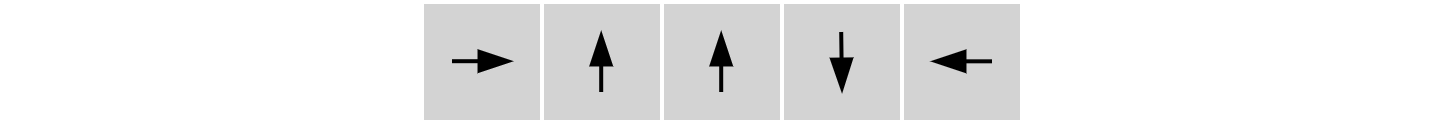

The diagram above was exported from draw.io. Its source (the exported page's mxGraphModel, read from the mxfile embedded in the PNG):
<mxGraphModel dx="634" dy="430" grid="1" gridSize="10" guides="1" tooltips="1" connect="1" arrows="1" fold="1" page="0" pageScale="1" pageWidth="827" pageHeight="1169" background="#ffffff" math="0" shadow="0">
  <root>
    <mxCell id="0" />
    <mxCell id="1" parent="0" />
    <mxCell id="59" value="" style="endArrow=none;dashed=1;html=1;strokeColor=#FFFFFF;" parent="1" edge="1">
      <mxGeometry width="50" height="50" relative="1" as="geometry">
        <mxPoint x="-105" as="sourcePoint" />
        <mxPoint x="255" as="targetPoint" />
      </mxGeometry>
    </mxCell>
    <mxCell id="20" value="" style="rounded=0;whiteSpace=wrap;html=1;fillColor=#d3d3d3;fontColor=#333333;strokeColor=#ffffff;" parent="1" vertex="1">
      <mxGeometry width="30" height="30" as="geometry" />
    </mxCell>
    <mxCell id="40" value="" style="rounded=0;whiteSpace=wrap;html=1;fillColor=#d3d3d3;fontColor=#333333;strokeColor=#ffffff;" parent="1" vertex="1">
      <mxGeometry x="30" width="30" height="30" as="geometry" />
    </mxCell>
    <mxCell id="41" value="" style="rounded=0;whiteSpace=wrap;html=1;fillColor=#d3d3d3;fontColor=#333333;strokeColor=#ffffff;" parent="1" vertex="1">
      <mxGeometry x="60" width="30" height="30" as="geometry" />
    </mxCell>
    <mxCell id="42" value="" style="rounded=0;whiteSpace=wrap;html=1;fillColor=#d3d3d3;fontColor=#333333;strokeColor=#ffffff;" parent="1" vertex="1">
      <mxGeometry x="90" width="30" height="30" as="geometry" />
    </mxCell>
    <mxCell id="43" value="" style="rounded=0;whiteSpace=wrap;html=1;fillColor=#d3d3d3;fontColor=#333333;strokeColor=#ffffff;" parent="1" vertex="1">
      <mxGeometry x="120" width="30" height="30" as="geometry" />
    </mxCell>
    <mxCell id="60" value="" style="endArrow=blockThin;html=1;strokeColor=#000000;endFill=1;" edge="1" parent="1">
      <mxGeometry width="50" height="50" relative="1" as="geometry">
        <mxPoint x="7.5" y="14.8" as="sourcePoint" />
        <mxPoint x="22.5" y="14.8" as="targetPoint" />
      </mxGeometry>
    </mxCell>
    <mxCell id="61" value="" style="endArrow=blockThin;html=1;strokeColor=#000000;endFill=1;" edge="1" parent="1">
      <mxGeometry width="50" height="50" relative="1" as="geometry">
        <mxPoint x="44.8" y="22.5" as="sourcePoint" />
        <mxPoint x="44.8" y="7.5" as="targetPoint" />
      </mxGeometry>
    </mxCell>
    <mxCell id="62" value="" style="endArrow=blockThin;html=1;strokeColor=#000000;endFill=1;" edge="1" parent="1">
      <mxGeometry width="50" height="50" relative="1" as="geometry">
        <mxPoint x="74.80000000000001" y="22.5" as="sourcePoint" />
        <mxPoint x="74.80000000000001" y="7.5" as="targetPoint" />
      </mxGeometry>
    </mxCell>
    <mxCell id="63" value="" style="endArrow=blockThin;html=1;strokeColor=#000000;endFill=1;" edge="1" parent="1">
      <mxGeometry width="50" height="50" relative="1" as="geometry">
        <mxPoint x="104.80000000000001" y="7.5" as="sourcePoint" />
        <mxPoint x="105" y="22.5" as="targetPoint" />
      </mxGeometry>
    </mxCell>
    <mxCell id="65" value="" style="endArrow=blockThin;html=1;strokeColor=#000000;endFill=1;" edge="1" parent="1">
      <mxGeometry width="50" height="50" relative="1" as="geometry">
        <mxPoint x="142.5" y="14.829999999999997" as="sourcePoint" />
        <mxPoint x="127.5" y="14.829999999999997" as="targetPoint" />
      </mxGeometry>
    </mxCell>
  </root>
</mxGraphModel>